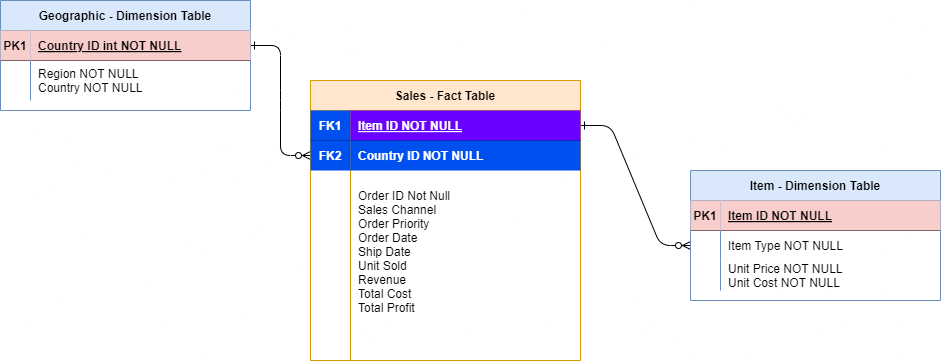

The diagram above was exported from draw.io. Its source (the exported page's mxGraphModel, read from the mxfile embedded in the PNG):
<mxGraphModel dx="1702" dy="873" grid="1" gridSize="10" guides="1" tooltips="1" connect="1" arrows="1" fold="1" page="1" pageScale="1" pageWidth="850" pageHeight="1100" background="#ffffff" math="0" shadow="0" extFonts="Permanent Marker^https://fonts.googleapis.com/css?family=Permanent+Marker">
  <root>
    <mxCell id="0" />
    <mxCell id="1" parent="0" />
    <mxCell id="C-vyLk0tnHw3VtMMgP7b-1" value="" style="edgeStyle=entityRelationEdgeStyle;endArrow=ERzeroToMany;startArrow=ERone;endFill=1;startFill=0;" parent="1" source="C-vyLk0tnHw3VtMMgP7b-24" target="C-vyLk0tnHw3VtMMgP7b-6" edge="1">
      <mxGeometry width="100" height="100" relative="1" as="geometry">
        <mxPoint x="340" y="720" as="sourcePoint" />
        <mxPoint x="440" y="620" as="targetPoint" />
      </mxGeometry>
    </mxCell>
    <mxCell id="C-vyLk0tnHw3VtMMgP7b-12" value="" style="edgeStyle=entityRelationEdgeStyle;endArrow=ERzeroToMany;startArrow=ERone;endFill=1;startFill=0;" parent="1" source="C-vyLk0tnHw3VtMMgP7b-3" target="C-vyLk0tnHw3VtMMgP7b-17" edge="1">
      <mxGeometry width="100" height="100" relative="1" as="geometry">
        <mxPoint x="400" y="180" as="sourcePoint" />
        <mxPoint x="460" y="205" as="targetPoint" />
      </mxGeometry>
    </mxCell>
    <mxCell id="C-vyLk0tnHw3VtMMgP7b-2" value="Sales - Fact Table" style="shape=table;startSize=30;container=1;collapsible=1;childLayout=tableLayout;fixedRows=1;rowLines=0;fontStyle=1;align=center;resizeLast=1;fillColor=#ffe6cc;strokeColor=#d79b00;" parent="1" vertex="1">
      <mxGeometry x="330" y="130" width="270" height="280" as="geometry" />
    </mxCell>
    <mxCell id="C-vyLk0tnHw3VtMMgP7b-3" value="" style="shape=partialRectangle;collapsible=0;dropTarget=0;pointerEvents=0;fillColor=none;points=[[0,0.5],[1,0.5]];portConstraint=eastwest;top=0;left=0;right=0;bottom=1;" parent="C-vyLk0tnHw3VtMMgP7b-2" vertex="1">
      <mxGeometry y="30" width="270" height="30" as="geometry" />
    </mxCell>
    <mxCell id="C-vyLk0tnHw3VtMMgP7b-4" value="FK1" style="shape=partialRectangle;overflow=hidden;connectable=0;fillColor=#0050ef;top=0;left=0;bottom=0;right=0;fontStyle=1;fontColor=#ffffff;strokeColor=#001DBC;" parent="C-vyLk0tnHw3VtMMgP7b-3" vertex="1">
      <mxGeometry width="39.999999999999886" height="30" as="geometry">
        <mxRectangle width="39.999999999999886" height="30" as="alternateBounds" />
      </mxGeometry>
    </mxCell>
    <mxCell id="C-vyLk0tnHw3VtMMgP7b-5" value="Item ID NOT NULL " style="shape=partialRectangle;overflow=hidden;connectable=0;fillColor=#6a00ff;top=0;left=0;bottom=0;right=0;align=left;spacingLeft=6;fontStyle=5;fontColor=#ffffff;strokeColor=#3700CC;" parent="C-vyLk0tnHw3VtMMgP7b-3" vertex="1">
      <mxGeometry x="39.999999999999886" width="230.0000000000001" height="30" as="geometry">
        <mxRectangle width="230.0000000000001" height="30" as="alternateBounds" />
      </mxGeometry>
    </mxCell>
    <mxCell id="C-vyLk0tnHw3VtMMgP7b-6" value="" style="shape=partialRectangle;collapsible=0;dropTarget=0;pointerEvents=0;fillColor=none;points=[[0,0.5],[1,0.5]];portConstraint=eastwest;top=0;left=0;right=0;bottom=0;" parent="C-vyLk0tnHw3VtMMgP7b-2" vertex="1">
      <mxGeometry y="60" width="270" height="30" as="geometry" />
    </mxCell>
    <mxCell id="C-vyLk0tnHw3VtMMgP7b-7" value="FK2" style="shape=partialRectangle;overflow=hidden;connectable=0;fillColor=#0050ef;top=0;left=0;bottom=0;right=0;fontStyle=1;fontColor=#ffffff;strokeColor=#001DBC;" parent="C-vyLk0tnHw3VtMMgP7b-6" vertex="1">
      <mxGeometry width="39.999999999999886" height="30" as="geometry">
        <mxRectangle width="39.999999999999886" height="30" as="alternateBounds" />
      </mxGeometry>
    </mxCell>
    <mxCell id="C-vyLk0tnHw3VtMMgP7b-8" value="Country ID NOT NULL" style="shape=partialRectangle;overflow=hidden;connectable=0;fillColor=#0050ef;top=0;left=0;bottom=0;right=0;align=left;spacingLeft=6;fontStyle=1;fontColor=#ffffff;strokeColor=#001DBC;" parent="C-vyLk0tnHw3VtMMgP7b-6" vertex="1">
      <mxGeometry x="39.999999999999886" width="230.0000000000001" height="30" as="geometry">
        <mxRectangle width="230.0000000000001" height="30" as="alternateBounds" />
      </mxGeometry>
    </mxCell>
    <mxCell id="C-vyLk0tnHw3VtMMgP7b-9" value="" style="shape=partialRectangle;collapsible=0;dropTarget=0;pointerEvents=0;fillColor=none;points=[[0,0.5],[1,0.5]];portConstraint=eastwest;top=0;left=0;right=0;bottom=0;" parent="C-vyLk0tnHw3VtMMgP7b-2" vertex="1">
      <mxGeometry y="90" width="270" height="190" as="geometry" />
    </mxCell>
    <mxCell id="C-vyLk0tnHw3VtMMgP7b-10" value="" style="shape=partialRectangle;overflow=hidden;connectable=0;fillColor=none;top=0;left=0;bottom=0;right=0;" parent="C-vyLk0tnHw3VtMMgP7b-9" vertex="1">
      <mxGeometry width="39.999999999999886" height="190" as="geometry">
        <mxRectangle width="39.999999999999886" height="190" as="alternateBounds" />
      </mxGeometry>
    </mxCell>
    <mxCell id="C-vyLk0tnHw3VtMMgP7b-11" value="Order ID Not Null&#10;Sales Channel &#10;Order Priority&#10;Order Date&#10;Ship Date&#10;Unit Sold&#10;Revenue&#10;Total Cost&#10;Total Profit&#10;&#10;" style="shape=partialRectangle;overflow=hidden;connectable=0;fillColor=none;top=0;left=0;bottom=0;right=0;align=left;spacingLeft=6;" parent="C-vyLk0tnHw3VtMMgP7b-9" vertex="1">
      <mxGeometry x="39.999999999999886" width="230.0000000000001" height="190" as="geometry">
        <mxRectangle width="230.0000000000001" height="190" as="alternateBounds" />
      </mxGeometry>
    </mxCell>
    <mxCell id="C-vyLk0tnHw3VtMMgP7b-13" value="Item - Dimension Table" style="shape=table;startSize=30;container=1;collapsible=1;childLayout=tableLayout;fixedRows=1;rowLines=0;fontStyle=1;align=center;resizeLast=1;fillColor=#dae8fc;strokeColor=#6c8ebf;" parent="1" vertex="1">
      <mxGeometry x="710" y="220" width="250" height="130" as="geometry" />
    </mxCell>
    <mxCell id="C-vyLk0tnHw3VtMMgP7b-14" value="" style="shape=partialRectangle;collapsible=0;dropTarget=0;pointerEvents=0;fillColor=none;points=[[0,0.5],[1,0.5]];portConstraint=eastwest;top=0;left=0;right=0;bottom=1;" parent="C-vyLk0tnHw3VtMMgP7b-13" vertex="1">
      <mxGeometry y="30" width="250" height="30" as="geometry" />
    </mxCell>
    <mxCell id="C-vyLk0tnHw3VtMMgP7b-15" value="PK1" style="shape=partialRectangle;overflow=hidden;connectable=0;fillColor=#f8cecc;top=0;left=0;bottom=0;right=0;fontStyle=1;strokeColor=#b85450;" parent="C-vyLk0tnHw3VtMMgP7b-14" vertex="1">
      <mxGeometry width="30" height="30" as="geometry">
        <mxRectangle width="30" height="30" as="alternateBounds" />
      </mxGeometry>
    </mxCell>
    <mxCell id="C-vyLk0tnHw3VtMMgP7b-16" value="Item ID NOT NULL " style="shape=partialRectangle;overflow=hidden;connectable=0;fillColor=#f8cecc;top=0;left=0;bottom=0;right=0;align=left;spacingLeft=6;fontStyle=5;strokeColor=#b85450;" parent="C-vyLk0tnHw3VtMMgP7b-14" vertex="1">
      <mxGeometry x="30" width="220" height="30" as="geometry">
        <mxRectangle width="220" height="30" as="alternateBounds" />
      </mxGeometry>
    </mxCell>
    <mxCell id="C-vyLk0tnHw3VtMMgP7b-17" value="" style="shape=partialRectangle;collapsible=0;dropTarget=0;pointerEvents=0;fillColor=none;points=[[0,0.5],[1,0.5]];portConstraint=eastwest;top=0;left=0;right=0;bottom=0;" parent="C-vyLk0tnHw3VtMMgP7b-13" vertex="1">
      <mxGeometry y="60" width="250" height="30" as="geometry" />
    </mxCell>
    <mxCell id="C-vyLk0tnHw3VtMMgP7b-18" value="" style="shape=partialRectangle;overflow=hidden;connectable=0;fillColor=none;top=0;left=0;bottom=0;right=0;" parent="C-vyLk0tnHw3VtMMgP7b-17" vertex="1">
      <mxGeometry width="30" height="30" as="geometry">
        <mxRectangle width="30" height="30" as="alternateBounds" />
      </mxGeometry>
    </mxCell>
    <mxCell id="C-vyLk0tnHw3VtMMgP7b-19" value="Item Type NOT NULL" style="shape=partialRectangle;overflow=hidden;connectable=0;fillColor=none;top=0;left=0;bottom=0;right=0;align=left;spacingLeft=6;" parent="C-vyLk0tnHw3VtMMgP7b-17" vertex="1">
      <mxGeometry x="30" width="220" height="30" as="geometry">
        <mxRectangle width="220" height="30" as="alternateBounds" />
      </mxGeometry>
    </mxCell>
    <mxCell id="C-vyLk0tnHw3VtMMgP7b-20" value="" style="shape=partialRectangle;collapsible=0;dropTarget=0;pointerEvents=0;fillColor=none;points=[[0,0.5],[1,0.5]];portConstraint=eastwest;top=0;left=0;right=0;bottom=0;" parent="C-vyLk0tnHw3VtMMgP7b-13" vertex="1">
      <mxGeometry y="90" width="250" height="30" as="geometry" />
    </mxCell>
    <mxCell id="C-vyLk0tnHw3VtMMgP7b-21" value="" style="shape=partialRectangle;overflow=hidden;connectable=0;fillColor=none;top=0;left=0;bottom=0;right=0;" parent="C-vyLk0tnHw3VtMMgP7b-20" vertex="1">
      <mxGeometry width="30" height="30" as="geometry">
        <mxRectangle width="30" height="30" as="alternateBounds" />
      </mxGeometry>
    </mxCell>
    <mxCell id="C-vyLk0tnHw3VtMMgP7b-22" value="Unit Price NOT NULL&#10;Unit Cost NOT NULL" style="shape=partialRectangle;overflow=hidden;connectable=0;fillColor=none;top=0;left=0;bottom=0;right=0;align=left;spacingLeft=6;" parent="C-vyLk0tnHw3VtMMgP7b-20" vertex="1">
      <mxGeometry x="30" width="220" height="30" as="geometry">
        <mxRectangle width="220" height="30" as="alternateBounds" />
      </mxGeometry>
    </mxCell>
    <mxCell id="C-vyLk0tnHw3VtMMgP7b-23" value="Geographic - Dimension Table" style="shape=table;startSize=30;container=1;collapsible=1;childLayout=tableLayout;fixedRows=1;rowLines=0;fontStyle=1;align=center;resizeLast=1;fillColor=#dae8fc;strokeColor=#6c8ebf;rounded=0;shadow=0;labelBackgroundColor=none;" parent="1" vertex="1">
      <mxGeometry x="20" y="50" width="250" height="110" as="geometry" />
    </mxCell>
    <mxCell id="C-vyLk0tnHw3VtMMgP7b-24" value="" style="shape=partialRectangle;collapsible=0;dropTarget=0;pointerEvents=0;fillColor=none;points=[[0,0.5],[1,0.5]];portConstraint=eastwest;top=0;left=0;right=0;bottom=1;" parent="C-vyLk0tnHw3VtMMgP7b-23" vertex="1">
      <mxGeometry y="30" width="250" height="30" as="geometry" />
    </mxCell>
    <mxCell id="C-vyLk0tnHw3VtMMgP7b-25" value="PK1" style="shape=partialRectangle;overflow=hidden;connectable=0;fillColor=#f8cecc;top=0;left=0;bottom=0;right=0;fontStyle=1;strokeColor=#b85450;" parent="C-vyLk0tnHw3VtMMgP7b-24" vertex="1">
      <mxGeometry width="30" height="30" as="geometry">
        <mxRectangle width="30" height="30" as="alternateBounds" />
      </mxGeometry>
    </mxCell>
    <mxCell id="C-vyLk0tnHw3VtMMgP7b-26" value="Country ID int NOT NULL " style="shape=partialRectangle;overflow=hidden;connectable=0;fillColor=#f8cecc;top=0;left=0;bottom=0;right=0;align=left;spacingLeft=6;fontStyle=5;strokeColor=#b85450;" parent="C-vyLk0tnHw3VtMMgP7b-24" vertex="1">
      <mxGeometry x="30" width="220" height="30" as="geometry">
        <mxRectangle width="220" height="30" as="alternateBounds" />
      </mxGeometry>
    </mxCell>
    <mxCell id="C-vyLk0tnHw3VtMMgP7b-27" value="" style="shape=partialRectangle;collapsible=0;dropTarget=0;pointerEvents=0;fillColor=none;points=[[0,0.5],[1,0.5]];portConstraint=eastwest;top=0;left=0;right=0;bottom=0;" parent="C-vyLk0tnHw3VtMMgP7b-23" vertex="1">
      <mxGeometry y="60" width="250" height="40" as="geometry" />
    </mxCell>
    <mxCell id="C-vyLk0tnHw3VtMMgP7b-28" value="" style="shape=partialRectangle;overflow=hidden;connectable=0;fillColor=none;top=0;left=0;bottom=0;right=0;" parent="C-vyLk0tnHw3VtMMgP7b-27" vertex="1">
      <mxGeometry width="30" height="40" as="geometry">
        <mxRectangle width="30" height="40" as="alternateBounds" />
      </mxGeometry>
    </mxCell>
    <mxCell id="C-vyLk0tnHw3VtMMgP7b-29" value="Region NOT NULL&#10;Country NOT NULL" style="shape=partialRectangle;overflow=hidden;connectable=0;fillColor=none;top=0;left=0;bottom=0;right=0;align=left;spacingLeft=6;" parent="C-vyLk0tnHw3VtMMgP7b-27" vertex="1">
      <mxGeometry x="30" width="220" height="40" as="geometry">
        <mxRectangle width="220" height="40" as="alternateBounds" />
      </mxGeometry>
    </mxCell>
  </root>
</mxGraphModel>